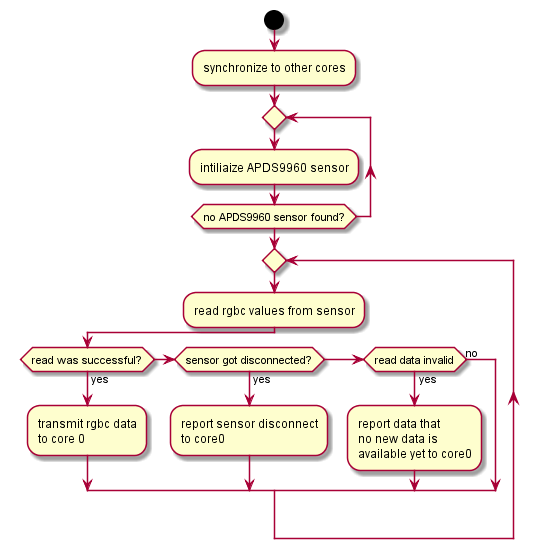

The diagram above was rendered by PlantUML. Its source (embedded in the PNG):
@startuml

start
:synchronize to other cores;

repeat
:intiliaize APDS9960 sensor;
repeat while (no APDS9960 sensor found?)

repeat
    :read rgbc values from sensor;

    if (read was successful?) then (yes) 
        :transmit rgbc data
        to core 0;
    elseif (sensor got disconnected?) then (yes)
        :report sensor disconnect
        to core0;
    elseif (read data invalid) then (yes)
        :report data that 
        no new data is 
        available yet to core0;
    else (no)

    endif

@enduml